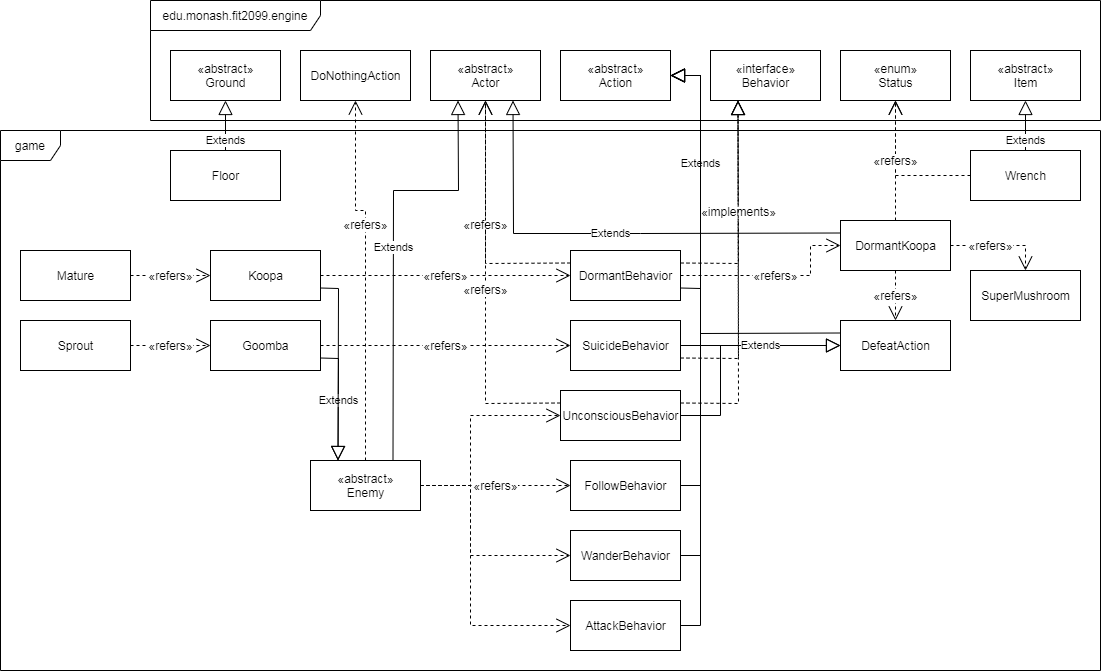

The diagram above was exported from draw.io. Its source (the exported page's mxGraphModel, read from the mxfile embedded in the PNG):
<mxGraphModel dx="1452" dy="1133" grid="1" gridSize="10" guides="1" tooltips="1" connect="1" arrows="1" fold="1" page="1" pageScale="1" pageWidth="1169" pageHeight="827" math="0" shadow="0">
  <root>
    <mxCell id="0" />
    <mxCell id="1" parent="0" />
    <mxCell id="25" value="edu.monash.fit2099.engine" style="shape=umlFrame;whiteSpace=wrap;html=1;width=170;height=30;" parent="1" vertex="1">
      <mxGeometry x="190" y="30" width="950" height="120" as="geometry" />
    </mxCell>
    <mxCell id="26" value="game" style="shape=umlFrame;whiteSpace=wrap;html=1;" parent="1" vertex="1">
      <mxGeometry x="40" y="160" width="1100" height="540" as="geometry" />
    </mxCell>
    <mxCell id="3" value="Floor" style="html=1;" parent="1" vertex="1">
      <mxGeometry x="210" y="180" width="110" height="50" as="geometry" />
    </mxCell>
    <mxCell id="4" value="SuicideBehavior" style="html=1;" parent="1" vertex="1">
      <mxGeometry x="610" y="350" width="110" height="50" as="geometry" />
    </mxCell>
    <mxCell id="5" value="DefeatAction" style="html=1;" parent="1" vertex="1">
      <mxGeometry x="880" y="350" width="110" height="50" as="geometry" />
    </mxCell>
    <mxCell id="6" value="UnconsciousBehavior" style="html=1;" parent="1" vertex="1">
      <mxGeometry x="600" y="420" width="120" height="50" as="geometry" />
    </mxCell>
    <mxCell id="7" value="DormantBehavior" style="html=1;" parent="1" vertex="1">
      <mxGeometry x="610" y="280" width="110" height="50" as="geometry" />
    </mxCell>
    <mxCell id="8" value="AttackBehavior" style="html=1;" parent="1" vertex="1">
      <mxGeometry x="610" y="630" width="110" height="50" as="geometry" />
    </mxCell>
    <mxCell id="10" value="DormantKoopa" style="html=1;" parent="1" vertex="1">
      <mxGeometry x="880" y="250" width="110" height="50" as="geometry" />
    </mxCell>
    <mxCell id="11" value="Koopa" style="html=1;" parent="1" vertex="1">
      <mxGeometry x="250" y="280" width="110" height="50" as="geometry" />
    </mxCell>
    <mxCell id="12" value="Goomba" style="html=1;" parent="1" vertex="1">
      <mxGeometry x="250" y="350" width="110" height="50" as="geometry" />
    </mxCell>
    <mxCell id="13" value="Wrench" style="html=1;" parent="1" vertex="1">
      <mxGeometry x="1010" y="180" width="110" height="50" as="geometry" />
    </mxCell>
    <mxCell id="14" value="Mature" style="html=1;" parent="1" vertex="1">
      <mxGeometry x="60" y="280" width="110" height="50" as="geometry" />
    </mxCell>
    <mxCell id="15" value="Sprout" style="html=1;" parent="1" vertex="1">
      <mxGeometry x="60" y="350" width="110" height="50" as="geometry" />
    </mxCell>
    <mxCell id="16" value="«abstract»&lt;br&gt;Actor" style="html=1;" parent="1" vertex="1">
      <mxGeometry x="470" y="80" width="110" height="50" as="geometry" />
    </mxCell>
    <mxCell id="17" value="«abstract»&lt;br&gt;Enemy" style="html=1;" parent="1" vertex="1">
      <mxGeometry x="350" y="490" width="110" height="50" as="geometry" />
    </mxCell>
    <mxCell id="20" value="«enum»&lt;br&gt;Status" style="html=1;" parent="1" vertex="1">
      <mxGeometry x="880" y="80" width="110" height="50" as="geometry" />
    </mxCell>
    <mxCell id="21" value="«abstract»&lt;br&gt;Ground&lt;span style=&quot;color: rgba(0 , 0 , 0 , 0) ; font-family: monospace ; font-size: 0px&quot;&gt;%3CmxGraphModel%3E%3Croot%3E%3CmxCell%20id%3D%220%22%2F%3E%3CmxCell%20id%3D%221%22%20parent%3D%220%22%2F%3E%3CmxCell%20id%3D%222%22%20value%3D%22Extends%22%20style%3D%22endArrow%3Dblock%3BendSize%3D12%3Bhtml%3D1%3BendFill%3D0%3BentryX%3D0.5%3BentryY%3D1%3BentryDx%3D0%3BentryDy%3D0%3BexitX%3D1%3BexitY%3D0.5%3BexitDx%3D0%3BexitDy%3D0%3Brounded%3D0%3B%22%20edge%3D%221%22%20parent%3D%221%22%3E%3CmxGeometry%20width%3D%22160%22%20relative%3D%221%22%20as%3D%22geometry%22%3E%3CmxPoint%20x%3D%22820%22%20y%3D%22455%22%20as%3D%22sourcePoint%22%2F%3E%3CmxPoint%20x%3D%22875%22%20y%3D%22345%22%20as%3D%22targetPoint%22%2F%3E%3CArray%20as%3D%22points%22%3E%3CmxPoint%20x%3D%22875%22%20y%3D%22455%22%2F%3E%3C%2FArray%3E%3C%2FmxGeometry%3E%3C%2FmxCell%3E%3C%2Froot%3E%3C%2FmxGraphModel%3E&lt;/span&gt;" style="html=1;" parent="1" vertex="1">
      <mxGeometry x="210" y="80" width="110" height="50" as="geometry" />
    </mxCell>
    <mxCell id="22" value="Extends" style="endArrow=block;endSize=12;html=1;endFill=0;entryX=0.5;entryY=1;entryDx=0;entryDy=0;exitX=0.5;exitY=0;exitDx=0;exitDy=0;rounded=0;" parent="1" source="3" target="21" edge="1">
      <mxGeometry x="-0.6" width="160" relative="1" as="geometry">
        <mxPoint x="1830" y="645" as="sourcePoint" />
        <mxPoint x="1885" y="535" as="targetPoint" />
        <Array as="points" />
        <mxPoint as="offset" />
      </mxGeometry>
    </mxCell>
    <mxCell id="23" value="" style="endArrow=block;endSize=12;html=1;endFill=0;dashed=1;entryX=0.25;entryY=1;entryDx=0;entryDy=0;exitX=1;exitY=0.25;exitDx=0;exitDy=0;rounded=0;" parent="1" source="6" target="33" edge="1">
      <mxGeometry width="160" relative="1" as="geometry">
        <mxPoint x="1010" y="199" as="sourcePoint" />
        <mxPoint x="960" y="169" as="targetPoint" />
        <Array as="points">
          <mxPoint x="778" y="433" />
        </Array>
      </mxGeometry>
    </mxCell>
    <mxCell id="24" value="«abstract»&lt;br&gt;Action" style="html=1;" parent="1" vertex="1">
      <mxGeometry x="600" y="80" width="110" height="50" as="geometry" />
    </mxCell>
    <mxCell id="27" value="«abstract»&lt;br&gt;Item" style="html=1;" parent="1" vertex="1">
      <mxGeometry x="1010" y="80" width="110" height="50" as="geometry" />
    </mxCell>
    <mxCell id="30" value="Extends" style="endArrow=block;endSize=12;html=1;endFill=0;rounded=0;exitX=0;exitY=0.25;exitDx=0;exitDy=0;entryX=1;entryY=0.5;entryDx=0;entryDy=0;" parent="1" source="5" target="24" edge="1">
      <mxGeometry x="0.4481" width="160" relative="1" as="geometry">
        <mxPoint x="790" y="280" as="sourcePoint" />
        <mxPoint x="710" y="110" as="targetPoint" />
        <Array as="points">
          <mxPoint x="740" y="363" />
          <mxPoint x="740" y="105" />
        </Array>
        <mxPoint as="offset" />
      </mxGeometry>
    </mxCell>
    <mxCell id="33" value="«interface»&lt;br&gt;Behavior" style="html=1;" parent="1" vertex="1">
      <mxGeometry x="750" y="80" width="110" height="50" as="geometry" />
    </mxCell>
    <mxCell id="34" value="&lt;span style=&quot;font-size: 12px&quot;&gt;«refers»&lt;/span&gt;" style="endArrow=open;endSize=12;html=1;endFill=0;dashed=1;exitX=0.5;exitY=1;exitDx=0;exitDy=0;entryX=0.5;entryY=0;entryDx=0;entryDy=0;" parent="1" source="10" target="5" edge="1">
      <mxGeometry width="160" relative="1" as="geometry">
        <mxPoint x="482.5" y="49" as="sourcePoint" />
        <mxPoint x="727.5" y="-281" as="targetPoint" />
      </mxGeometry>
    </mxCell>
    <mxCell id="36" value="&lt;span style=&quot;font-size: 12px&quot;&gt;«implements»&lt;/span&gt;" style="endArrow=block;endSize=12;html=1;endFill=0;dashed=1;entryX=0.25;entryY=1;entryDx=0;entryDy=0;exitX=1;exitY=0.25;exitDx=0;exitDy=0;rounded=0;" parent="1" source="7" target="33" edge="1">
      <mxGeometry width="160" relative="1" as="geometry">
        <mxPoint x="340" y="349" as="sourcePoint" />
        <mxPoint x="457.5" y="273" as="targetPoint" />
        <Array as="points">
          <mxPoint x="778" y="293" />
        </Array>
      </mxGeometry>
    </mxCell>
    <mxCell id="37" value="" style="endArrow=block;endSize=12;html=1;endFill=0;dashed=1;exitX=1;exitY=0.75;exitDx=0;exitDy=0;entryX=0.25;entryY=1;entryDx=0;entryDy=0;rounded=0;" parent="1" source="4" target="33" edge="1">
      <mxGeometry width="160" relative="1" as="geometry">
        <mxPoint x="350" y="359" as="sourcePoint" />
        <mxPoint x="1180" y="310" as="targetPoint" />
        <Array as="points">
          <mxPoint x="778" y="388" />
        </Array>
      </mxGeometry>
    </mxCell>
    <mxCell id="38" value="Extends" style="endArrow=block;endSize=12;html=1;endFill=0;entryX=0.25;entryY=1;entryDx=0;entryDy=0;exitX=0.75;exitY=0;exitDx=0;exitDy=0;rounded=0;" parent="1" source="17" target="16" edge="1">
      <mxGeometry width="160" relative="1" as="geometry">
        <mxPoint x="625" y="459" as="sourcePoint" />
        <mxPoint x="530" y="404" as="targetPoint" />
        <Array as="points">
          <mxPoint x="433" y="220" />
          <mxPoint x="498" y="220" />
        </Array>
      </mxGeometry>
    </mxCell>
    <mxCell id="40" value="Extends" style="endArrow=block;endSize=12;html=1;endFill=0;entryX=0.25;entryY=0;entryDx=0;entryDy=0;exitX=1;exitY=0.75;exitDx=0;exitDy=0;rounded=0;" parent="1" source="12" target="17" edge="1">
      <mxGeometry width="160" relative="1" as="geometry">
        <mxPoint x="645" y="479" as="sourcePoint" />
        <mxPoint x="550" y="424" as="targetPoint" />
        <Array as="points">
          <mxPoint x="378" y="388" />
        </Array>
      </mxGeometry>
    </mxCell>
    <mxCell id="41" value="Extends" style="endArrow=block;endSize=12;html=1;endFill=0;entryX=0.75;entryY=1;entryDx=0;entryDy=0;rounded=0;exitX=0;exitY=0.25;exitDx=0;exitDy=0;" parent="1" source="10" target="16" edge="1">
      <mxGeometry width="160" relative="1" as="geometry">
        <mxPoint x="830" y="409" as="sourcePoint" />
        <mxPoint x="560" y="434" as="targetPoint" />
        <Array as="points">
          <mxPoint x="680" y="263" />
          <mxPoint x="553" y="263" />
        </Array>
      </mxGeometry>
    </mxCell>
    <mxCell id="42" value="&lt;span style=&quot;font-size: 12px&quot;&gt;«refers»&lt;/span&gt;" style="endArrow=open;endSize=12;html=1;endFill=0;dashed=1;entryX=0;entryY=0.5;entryDx=0;entryDy=0;exitX=1;exitY=0.5;exitDx=0;exitDy=0;" parent="1" source="12" target="4" edge="1">
      <mxGeometry width="160" relative="1" as="geometry">
        <mxPoint x="665" y="244" as="sourcePoint" />
        <mxPoint x="915" y="299" as="targetPoint" />
      </mxGeometry>
    </mxCell>
    <mxCell id="43" value="&lt;span style=&quot;font-size: 12px&quot;&gt;«refers»&lt;/span&gt;" style="endArrow=open;endSize=12;html=1;endFill=0;dashed=1;exitX=1;exitY=0.5;exitDx=0;exitDy=0;entryX=0;entryY=0.5;entryDx=0;entryDy=0;" parent="1" source="11" target="7" edge="1">
      <mxGeometry width="160" relative="1" as="geometry">
        <mxPoint x="720" y="214" as="sourcePoint" />
        <mxPoint x="630" y="234" as="targetPoint" />
      </mxGeometry>
    </mxCell>
    <mxCell id="44" value="&lt;span style=&quot;font-size: 12px&quot;&gt;«refers»&lt;/span&gt;" style="endArrow=open;endSize=12;html=1;endFill=0;dashed=1;exitX=1;exitY=0.5;exitDx=0;exitDy=0;entryX=0;entryY=0.5;entryDx=0;entryDy=0;" parent="1" source="15" target="12" edge="1">
      <mxGeometry width="160" relative="1" as="geometry">
        <mxPoint x="650" y="144" as="sourcePoint" />
        <mxPoint x="460" y="234" as="targetPoint" />
      </mxGeometry>
    </mxCell>
    <mxCell id="45" value="&lt;span style=&quot;font-size: 12px&quot;&gt;«refers»&lt;/span&gt;" style="endArrow=open;endSize=12;html=1;endFill=0;dashed=1;exitX=1;exitY=0.5;exitDx=0;exitDy=0;entryX=0;entryY=0.5;entryDx=0;entryDy=0;" parent="1" source="14" target="11" edge="1">
      <mxGeometry width="160" relative="1" as="geometry">
        <mxPoint x="575" y="119" as="sourcePoint" />
        <mxPoint x="577.5" y="173" as="targetPoint" />
      </mxGeometry>
    </mxCell>
    <mxCell id="46" value="SuperMushroom" style="html=1;" parent="1" vertex="1">
      <mxGeometry x="1010" y="300" width="110" height="50" as="geometry" />
    </mxCell>
    <mxCell id="47" value="WanderBehavior" style="html=1;" parent="1" vertex="1">
      <mxGeometry x="610" y="560" width="110" height="50" as="geometry" />
    </mxCell>
    <mxCell id="50" value="&lt;span style=&quot;font-size: 12px&quot;&gt;«refers»&lt;/span&gt;" style="endArrow=open;endSize=12;html=1;endFill=0;dashed=1;entryX=0;entryY=0.5;entryDx=0;entryDy=0;exitX=1;exitY=0.5;exitDx=0;exitDy=0;" parent="1" source="17" target="49" edge="1">
      <mxGeometry width="160" relative="1" as="geometry">
        <mxPoint x="720" y="419" as="sourcePoint" />
        <mxPoint x="620" y="304" as="targetPoint" />
      </mxGeometry>
    </mxCell>
    <mxCell id="51" value="" style="endArrow=open;endSize=12;html=1;endFill=0;dashed=1;exitX=1;exitY=0.5;exitDx=0;exitDy=0;entryX=0;entryY=0.5;entryDx=0;entryDy=0;rounded=0;" parent="1" source="17" target="47" edge="1">
      <mxGeometry width="160" relative="1" as="geometry">
        <mxPoint x="770" y="474" as="sourcePoint" />
        <mxPoint x="680" y="484" as="targetPoint" />
        <Array as="points">
          <mxPoint x="510" y="515" />
          <mxPoint x="510" y="585" />
        </Array>
      </mxGeometry>
    </mxCell>
    <mxCell id="52" value="" style="endArrow=open;endSize=12;html=1;endFill=0;dashed=1;exitX=1;exitY=0.5;exitDx=0;exitDy=0;entryX=0;entryY=0.5;entryDx=0;entryDy=0;rounded=0;" parent="1" source="17" target="8" edge="1">
      <mxGeometry x="0.1923" y="4" width="160" relative="1" as="geometry">
        <mxPoint x="780" y="484" as="sourcePoint" />
        <mxPoint x="690" y="494" as="targetPoint" />
        <Array as="points">
          <mxPoint x="510" y="515" />
          <mxPoint x="510" y="655" />
        </Array>
        <mxPoint as="offset" />
      </mxGeometry>
    </mxCell>
    <mxCell id="53" value="&lt;span style=&quot;font-size: 12px&quot;&gt;«refers»&lt;/span&gt;" style="endArrow=open;endSize=12;html=1;endFill=0;dashed=1;entryX=0.5;entryY=1;entryDx=0;entryDy=0;startArrow=none;rounded=0;exitX=0;exitY=0.25;exitDx=0;exitDy=0;" parent="1" source="7" target="16" edge="1">
      <mxGeometry width="160" relative="1" as="geometry">
        <mxPoint x="620" y="240" as="sourcePoint" />
        <mxPoint x="890" y="609" as="targetPoint" />
        <Array as="points">
          <mxPoint x="525" y="293" />
        </Array>
      </mxGeometry>
    </mxCell>
    <mxCell id="55" value="" style="endArrow=block;endSize=12;html=1;endFill=0;entryX=0;entryY=0.5;entryDx=0;entryDy=0;exitX=1;exitY=0.5;exitDx=0;exitDy=0;rounded=0;" parent="1" source="6" target="5" edge="1">
      <mxGeometry width="160" relative="1" as="geometry">
        <mxPoint x="752.5" y="429" as="sourcePoint" />
        <mxPoint x="672.5" y="309" as="targetPoint" />
        <Array as="points">
          <mxPoint x="760" y="445" />
          <mxPoint x="760" y="375" />
        </Array>
      </mxGeometry>
    </mxCell>
    <mxCell id="56" value="Extends" style="endArrow=block;endSize=12;html=1;endFill=0;entryX=0;entryY=0.5;entryDx=0;entryDy=0;exitX=1;exitY=0.5;exitDx=0;exitDy=0;rounded=0;" parent="1" source="4" target="5" edge="1">
      <mxGeometry width="160" relative="1" as="geometry">
        <mxPoint x="850" y="356.5" as="sourcePoint" />
        <mxPoint x="880" y="346.5" as="targetPoint" />
        <Array as="points" />
      </mxGeometry>
    </mxCell>
    <mxCell id="57" value="Extends" style="endArrow=block;endSize=12;html=1;endFill=0;exitX=0.5;exitY=0;exitDx=0;exitDy=0;rounded=0;" parent="1" source="13" target="27" edge="1">
      <mxGeometry x="-0.6" width="160" relative="1" as="geometry">
        <mxPoint x="780" y="71.5" as="sourcePoint" />
        <mxPoint x="840" y="71.5" as="targetPoint" />
        <Array as="points" />
        <mxPoint as="offset" />
      </mxGeometry>
    </mxCell>
    <mxCell id="58" value="&lt;span style=&quot;font-size: 12px&quot;&gt;«refers»&lt;/span&gt;" style="endArrow=open;endSize=12;html=1;endFill=0;dashed=1;exitX=1;exitY=0.5;exitDx=0;exitDy=0;entryX=0.5;entryY=0;entryDx=0;entryDy=0;rounded=0;" parent="1" source="10" target="46" edge="1">
      <mxGeometry x="-0.2" width="160" relative="1" as="geometry">
        <mxPoint x="897.5" y="359" as="sourcePoint" />
        <mxPoint x="887.5" y="439" as="targetPoint" />
        <Array as="points">
          <mxPoint x="1065" y="275" />
        </Array>
        <mxPoint as="offset" />
      </mxGeometry>
    </mxCell>
    <mxCell id="59" value="" style="endArrow=open;endSize=12;html=1;endFill=0;dashed=1;exitX=0;exitY=0.5;exitDx=0;exitDy=0;entryX=0.5;entryY=1;entryDx=0;entryDy=0;rounded=0;" parent="1" source="13" target="20" edge="1">
      <mxGeometry width="160" relative="1" as="geometry">
        <mxPoint x="760" y="329" as="sourcePoint" />
        <mxPoint x="950" y="319" as="targetPoint" />
        <Array as="points">
          <mxPoint x="935" y="205" />
        </Array>
      </mxGeometry>
    </mxCell>
    <mxCell id="62" value="&lt;span style=&quot;font-size: 12px&quot;&gt;«refers»&lt;/span&gt;" style="endArrow=open;endSize=12;html=1;endFill=0;dashed=1;exitX=1;exitY=0.5;exitDx=0;exitDy=0;entryX=0;entryY=0.5;entryDx=0;entryDy=0;rounded=0;" parent="1" source="7" target="10" edge="1">
      <mxGeometry width="160" relative="1" as="geometry">
        <mxPoint x="970" y="579" as="sourcePoint" />
        <mxPoint x="870" y="564" as="targetPoint" />
        <Array as="points">
          <mxPoint x="850" y="305" />
          <mxPoint x="850" y="275" />
        </Array>
      </mxGeometry>
    </mxCell>
    <mxCell id="63" value="" style="endArrow=block;endSize=12;html=1;endFill=0;exitX=1;exitY=0.75;exitDx=0;exitDy=0;rounded=0;entryX=1;entryY=0.5;entryDx=0;entryDy=0;" parent="1" source="7" target="24" edge="1">
      <mxGeometry width="160" relative="1" as="geometry">
        <mxPoint x="1030" y="579" as="sourcePoint" />
        <mxPoint x="690" y="60" as="targetPoint" />
        <Array as="points">
          <mxPoint x="740" y="318" />
          <mxPoint x="740" y="105" />
        </Array>
      </mxGeometry>
    </mxCell>
    <mxCell id="64" value="" style="endArrow=block;endSize=12;html=1;endFill=0;entryX=1;entryY=0.5;entryDx=0;entryDy=0;exitX=1;exitY=0.5;exitDx=0;exitDy=0;rounded=0;" parent="1" source="8" target="24" edge="1">
      <mxGeometry width="160" relative="1" as="geometry">
        <mxPoint x="820" y="321.5" as="sourcePoint" />
        <mxPoint x="867.5" y="179" as="targetPoint" />
        <Array as="points">
          <mxPoint x="740" y="655" />
          <mxPoint x="740" y="105" />
        </Array>
      </mxGeometry>
    </mxCell>
    <mxCell id="66" value="" style="endArrow=block;endSize=12;html=1;endFill=0;exitX=1;exitY=0.5;exitDx=0;exitDy=0;rounded=0;entryX=1;entryY=0.5;entryDx=0;entryDy=0;" parent="1" source="47" target="24" edge="1">
      <mxGeometry width="160" relative="1" as="geometry">
        <mxPoint x="780" y="479" as="sourcePoint" />
        <mxPoint x="930" y="540" as="targetPoint" />
        <Array as="points">
          <mxPoint x="740" y="585" />
          <mxPoint x="740" y="105" />
        </Array>
      </mxGeometry>
    </mxCell>
    <mxCell id="67" value="" style="endArrow=block;endSize=12;html=1;endFill=0;entryX=1;entryY=0.5;entryDx=0;entryDy=0;exitX=1;exitY=0.5;exitDx=0;exitDy=0;rounded=0;" parent="1" source="49" target="24" edge="1">
      <mxGeometry width="160" relative="1" as="geometry">
        <mxPoint x="790" y="489" as="sourcePoint" />
        <mxPoint x="797.5" y="549" as="targetPoint" />
        <Array as="points">
          <mxPoint x="740" y="515" />
          <mxPoint x="740" y="105" />
        </Array>
      </mxGeometry>
    </mxCell>
    <mxCell id="68" value="" style="endArrow=open;endSize=12;html=1;endFill=0;dashed=1;exitX=1;exitY=0.5;exitDx=0;exitDy=0;entryX=0;entryY=0.5;entryDx=0;entryDy=0;rounded=0;" parent="1" source="17" target="6" edge="1">
      <mxGeometry width="160" relative="1" as="geometry">
        <mxPoint x="750" y="604" as="sourcePoint" />
        <mxPoint x="940" y="604" as="targetPoint" />
        <Array as="points">
          <mxPoint x="510" y="515" />
          <mxPoint x="510" y="445" />
        </Array>
      </mxGeometry>
    </mxCell>
    <mxCell id="49" value="FollowBehavior" style="html=1;" parent="1" vertex="1">
      <mxGeometry x="610" y="490" width="110" height="50" as="geometry" />
    </mxCell>
    <mxCell id="70" value="&lt;span style=&quot;font-size: 12px&quot;&gt;«refers»&lt;/span&gt;" style="endArrow=open;endSize=12;html=1;endFill=0;dashed=1;exitX=0;exitY=0.25;exitDx=0;exitDy=0;entryX=0.5;entryY=1;entryDx=0;entryDy=0;startArrow=none;rounded=0;" edge="1" parent="1" source="6" target="16">
      <mxGeometry width="160" relative="1" as="geometry">
        <mxPoint x="675" y="290" as="sourcePoint" />
        <mxPoint x="625" y="190" as="targetPoint" />
        <Array as="points">
          <mxPoint x="525" y="433" />
        </Array>
      </mxGeometry>
    </mxCell>
    <mxCell id="71" value="&lt;span style=&quot;font-size: 12px&quot;&gt;«refers»&lt;/span&gt;" style="endArrow=open;endSize=12;html=1;endFill=0;dashed=1;exitX=0.5;exitY=0;exitDx=0;exitDy=0;entryX=0.5;entryY=1;entryDx=0;entryDy=0;" edge="1" parent="1" source="10" target="20">
      <mxGeometry width="160" relative="1" as="geometry">
        <mxPoint x="775" y="200" as="sourcePoint" />
        <mxPoint x="775" y="150" as="targetPoint" />
      </mxGeometry>
    </mxCell>
    <mxCell id="39" value="" style="endArrow=block;endSize=12;html=1;endFill=0;exitX=1;exitY=0.75;exitDx=0;exitDy=0;rounded=0;entryX=0.25;entryY=0;entryDx=0;entryDy=0;" parent="1" source="11" target="17" edge="1">
      <mxGeometry width="160" relative="1" as="geometry">
        <mxPoint x="635" y="469" as="sourcePoint" />
        <mxPoint x="540" y="414" as="targetPoint" />
        <Array as="points">
          <mxPoint x="378" y="318" />
        </Array>
      </mxGeometry>
    </mxCell>
    <mxCell id="74" value="DoNothingAction" style="html=1;" vertex="1" parent="1">
      <mxGeometry x="340" y="80" width="110" height="50" as="geometry" />
    </mxCell>
    <mxCell id="77" value="&lt;span style=&quot;font-size: 12px&quot;&gt;«refers»&lt;/span&gt;" style="endArrow=open;endSize=12;html=1;endFill=0;dashed=1;exitX=0.5;exitY=0;exitDx=0;exitDy=0;entryX=0.5;entryY=1;entryDx=0;entryDy=0;rounded=0;" edge="1" parent="1" source="17" target="74">
      <mxGeometry x="0.2778" width="160" relative="1" as="geometry">
        <mxPoint x="370" y="315" as="sourcePoint" />
        <mxPoint x="620" y="315" as="targetPoint" />
        <Array as="points">
          <mxPoint x="405" y="240" />
          <mxPoint x="395" y="240" />
        </Array>
        <mxPoint as="offset" />
      </mxGeometry>
    </mxCell>
  </root>
</mxGraphModel>